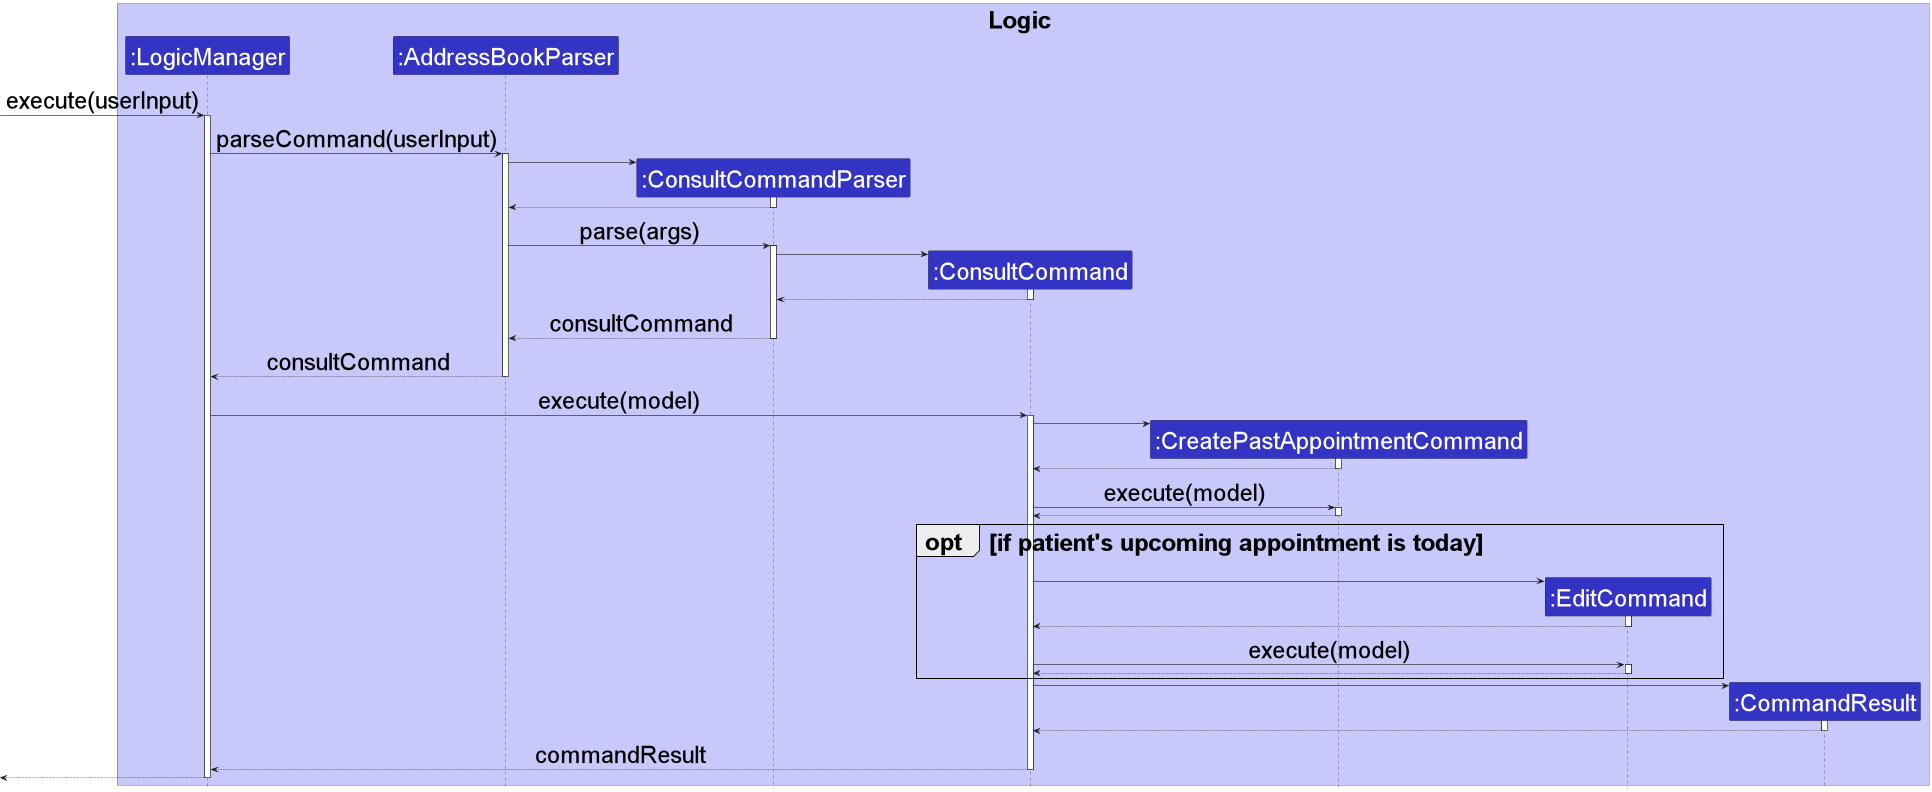

The diagram above was rendered by PlantUML. Its source (embedded in the PNG):
@startuml
!include style.puml

skinparam defaultFontSize 40
skinparam SequenceReferencebackgroundColor LightYellow

box Logic LOGIC_COLOR_T1
participant ":LogicManager" as LogicManager LOGIC_COLOR
participant ":AddressBookParser" as AddressBookParser LOGIC_COLOR
participant ":ConsultCommandParser" as ConsultCommandParser LOGIC_COLOR
participant ":ConsultCommand" as ConsultCommand LOGIC_COLOR
participant ":CreatePastAppointmentCommand" as CreatePastAppointmentCommand LOGIC_COLOR
participant ":EditCommand" as EditCommand LOGIC_COLOR
participant ":CommandResult" as CommandResult LOGIC_COLOR
end box

[-> LogicManager : execute(userInput)
activate LogicManager

LogicManager -> AddressBookParser : parseCommand(userInput)
activate AddressBookParser

create ConsultCommandParser
AddressBookParser -> ConsultCommandParser++
return

AddressBookParser -> ConsultCommandParser : parse(args)
activate ConsultCommandParser

create ConsultCommand
ConsultCommandParser -> ConsultCommand++
return
return consultCommand
return consultCommand

LogicManager -> ConsultCommand : execute(model)
activate ConsultCommand

create CreatePastAppointmentCommand
ConsultCommand -> CreatePastAppointmentCommand++
return
ConsultCommand -> CreatePastAppointmentCommand : execute(model)
activate CreatePastAppointmentCommand
return

opt if patient's upcoming appointment is today
create EditCommand
ConsultCommand -> EditCommand++
return
ConsultCommand -> EditCommand : execute(model)
activate EditCommand
return
end opt

create CommandResult
ConsultCommand -> CommandResult++
return
return commandResult
return

@enduml